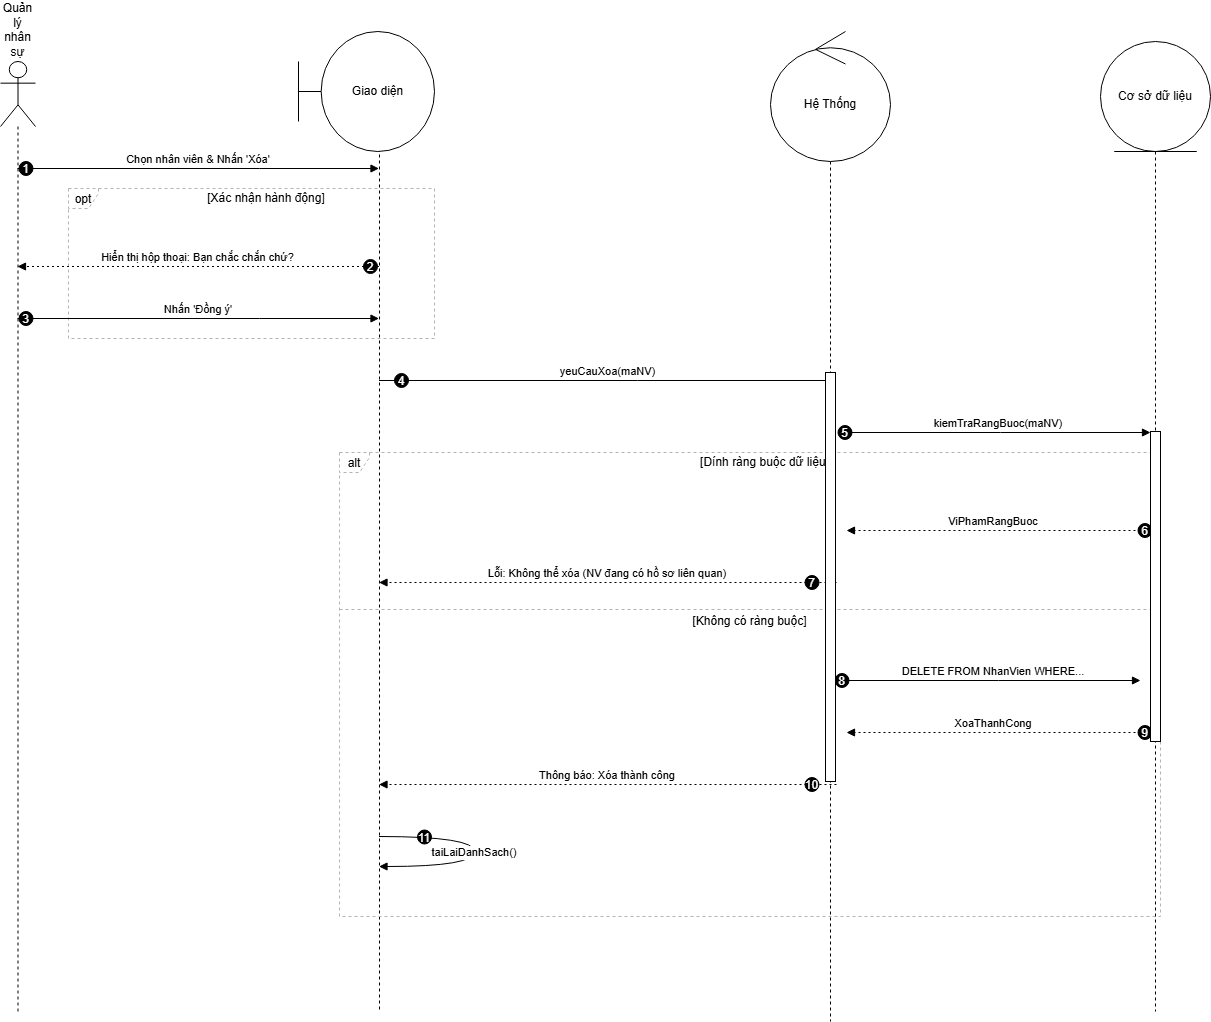

The diagram above was exported from draw.io. Its source (the exported page's mxGraphModel, read from the mxfile embedded in the PNG):
<mxGraphModel dx="2104" dy="2227" grid="1" gridSize="10" guides="1" tooltips="1" connect="1" arrows="1" fold="1" page="1" pageScale="1" pageWidth="827" pageHeight="1169" math="0" shadow="0">
  <root>
    <mxCell id="0" />
    <mxCell id="1" parent="0" />
    <mxCell id="Nfs79weebv0Y8T6asj78-1" parent="1" style="shape=umlLifeline;perimeter=lifelinePerimeter;whiteSpace=wrap;container=1;dropTarget=0;collapsible=0;recursiveResize=0;outlineConnect=0;portConstraint=eastwest;newEdgeStyle={&quot;edgeStyle&quot;:&quot;elbowEdgeStyle&quot;,&quot;elbow&quot;:&quot;vertical&quot;,&quot;curved&quot;:0,&quot;rounded&quot;:0};participant=umlActor;verticalAlign=bottom;labelPosition=center;verticalLabelPosition=top;align=center;size=65;" value="Quản lý nhân sự" vertex="1">
      <mxGeometry height="950" width="35" x="20" y="20" as="geometry" />
    </mxCell>
    <mxCell id="Nfs79weebv0Y8T6asj78-2" parent="1" style="shape=umlLifeline;perimeter=lifelinePerimeter;whiteSpace=wrap;container=1;dropTarget=0;collapsible=0;recursiveResize=0;outlineConnect=0;portConstraint=eastwest;newEdgeStyle={&quot;edgeStyle&quot;:&quot;elbowEdgeStyle&quot;,&quot;elbow&quot;:&quot;vertical&quot;,&quot;curved&quot;:0,&quot;rounded&quot;:0};size=65;" value="Danh sách NV" vertex="1">
      <mxGeometry height="940" width="62" x="368" y="30" as="geometry" />
    </mxCell>
    <mxCell id="Nfs79weebv0Y8T6asj78-7" parent="1" style="shape=umlFrame;dashed=1;pointerEvents=0;dropTarget=0;strokeColor=#B3B3B3;height=20;width=30" value="opt" vertex="1">
      <mxGeometry height="150" width="366" x="88" y="147" as="geometry" />
    </mxCell>
    <mxCell id="Nfs79weebv0Y8T6asj78-8" parent="Nfs79weebv0Y8T6asj78-7" style="text;strokeColor=none;fillColor=none;align=center;verticalAlign=middle;whiteSpace=wrap;" value="[Xác nhận hành động]" vertex="1">
      <mxGeometry height="20" width="336" x="30" as="geometry" />
    </mxCell>
    <mxCell id="Nfs79weebv0Y8T6asj78-9" parent="1" style="shape=umlFrame;dashed=1;pointerEvents=0;dropTarget=0;strokeColor=#B3B3B3;height=20;width=30" value="alt" vertex="1">
      <mxGeometry height="464" width="821" x="359" y="411" as="geometry" />
    </mxCell>
    <mxCell id="Nfs79weebv0Y8T6asj78-10" parent="Nfs79weebv0Y8T6asj78-9" style="text;strokeColor=none;fillColor=none;align=center;verticalAlign=middle;whiteSpace=wrap;" value="[Dính ràng buộc dữ liệu]" vertex="1">
      <mxGeometry height="20" width="791" x="30" as="geometry" />
    </mxCell>
    <mxCell id="Nfs79weebv0Y8T6asj78-11" parent="Nfs79weebv0Y8T6asj78-9" style="shape=line;dashed=1;whiteSpace=wrap;verticalAlign=top;labelPosition=center;verticalLabelPosition=middle;align=center;strokeColor=#B3B3B3;" value="[Không có ràng buộc]" vertex="1">
      <mxGeometry height="4" width="821" y="155" as="geometry" />
    </mxCell>
    <mxCell id="Nfs79weebv0Y8T6asj78-12" edge="1" parent="1" source="Nfs79weebv0Y8T6asj78-1" style="verticalAlign=bottom;edgeStyle=elbowEdgeStyle;elbow=vertical;curved=0;rounded=0;endArrow=block;" target="Nfs79weebv0Y8T6asj78-2" value="Chọn nhân viên &amp; Nhấn 'Xóa'">
      <mxGeometry relative="1" as="geometry">
        <Array as="points">
          <mxPoint x="279" y="127" />
        </Array>
      </mxGeometry>
    </mxCell>
    <mxCell id="Nfs79weebv0Y8T6asj78-13" parent="Nfs79weebv0Y8T6asj78-12" style="ellipse;aspect=fixed;fillColor=#000000;align=center;fontColor=#FFFFFF;" value="1" vertex="1">
      <mxGeometry height="14" relative="1" width="14" as="geometry">
        <mxPoint x="-179.5" y="-7" as="offset" />
      </mxGeometry>
    </mxCell>
    <mxCell id="Nfs79weebv0Y8T6asj78-14" edge="1" parent="1" source="Nfs79weebv0Y8T6asj78-2" style="verticalAlign=bottom;edgeStyle=elbowEdgeStyle;elbow=vertical;curved=0;rounded=0;dashed=1;dashPattern=2 3;endArrow=block;" target="Nfs79weebv0Y8T6asj78-1" value="Hiển thị hộp thoại: Bạn chắc chắn chứ?">
      <mxGeometry relative="1" as="geometry">
        <Array as="points">
          <mxPoint x="282" y="225" />
        </Array>
      </mxGeometry>
    </mxCell>
    <mxCell id="Nfs79weebv0Y8T6asj78-15" parent="Nfs79weebv0Y8T6asj78-14" style="ellipse;aspect=fixed;fillColor=#000000;align=center;fontColor=#FFFFFF;" value="2" vertex="1">
      <mxGeometry height="14" relative="1" width="14" as="geometry">
        <mxPoint x="165.5" y="-7" as="offset" />
      </mxGeometry>
    </mxCell>
    <mxCell id="Nfs79weebv0Y8T6asj78-16" edge="1" parent="1" source="Nfs79weebv0Y8T6asj78-1" style="verticalAlign=bottom;edgeStyle=elbowEdgeStyle;elbow=vertical;curved=0;rounded=0;endArrow=block;" target="Nfs79weebv0Y8T6asj78-2" value="Nhấn 'Đồng ý'">
      <mxGeometry relative="1" as="geometry">
        <Array as="points">
          <mxPoint x="279" y="277" />
        </Array>
      </mxGeometry>
    </mxCell>
    <mxCell id="Nfs79weebv0Y8T6asj78-17" parent="Nfs79weebv0Y8T6asj78-16" style="ellipse;aspect=fixed;fillColor=#000000;align=center;fontColor=#FFFFFF;" value="3" vertex="1">
      <mxGeometry height="14" relative="1" width="14" as="geometry">
        <mxPoint x="-179.5" y="-7" as="offset" />
      </mxGeometry>
    </mxCell>
    <mxCell id="Nfs79weebv0Y8T6asj78-18" edge="1" parent="1" source="Nfs79weebv0Y8T6asj78-2" style="verticalAlign=bottom;edgeStyle=elbowEdgeStyle;elbow=vertical;curved=0;rounded=0;endArrow=block;" value="yeuCauXoa(maNV)">
      <mxGeometry relative="1" as="geometry">
        <Array as="points">
          <mxPoint x="657" y="339" />
        </Array>
        <mxPoint x="856" y="339" as="targetPoint" />
      </mxGeometry>
    </mxCell>
    <mxCell id="Nfs79weebv0Y8T6asj78-19" parent="Nfs79weebv0Y8T6asj78-18" style="ellipse;aspect=fixed;fillColor=#000000;align=center;fontColor=#FFFFFF;" value="4" vertex="1">
      <mxGeometry height="14" relative="1" width="14" as="geometry">
        <mxPoint x="-213.5" y="-7" as="offset" />
      </mxGeometry>
    </mxCell>
    <mxCell id="Nfs79weebv0Y8T6asj78-20" edge="1" parent="1" style="verticalAlign=bottom;edgeStyle=elbowEdgeStyle;elbow=vertical;curved=0;rounded=0;endArrow=block;" target="Nfs79weebv0Y8T6asj78-38" value="kiemTraRangBuoc(maNV)">
      <mxGeometry relative="1" as="geometry">
        <Array as="points">
          <mxPoint x="1020" y="391" />
        </Array>
        <mxPoint x="866" y="391" as="sourcePoint" />
        <mxPoint x="1160" y="391" as="targetPoint" />
      </mxGeometry>
    </mxCell>
    <mxCell id="Nfs79weebv0Y8T6asj78-21" parent="Nfs79weebv0Y8T6asj78-20" style="ellipse;aspect=fixed;fillColor=#000000;align=center;fontColor=#FFFFFF;" value="5" vertex="1">
      <mxGeometry height="14" relative="1" width="14" as="geometry">
        <mxPoint x="-160.5" y="-7" as="offset" />
      </mxGeometry>
    </mxCell>
    <mxCell id="Nfs79weebv0Y8T6asj78-22" edge="1" parent="1" style="verticalAlign=bottom;edgeStyle=elbowEdgeStyle;elbow=vertical;curved=0;rounded=0;dashed=1;dashPattern=2 3;endArrow=block;" value="ViPhamRangBuoc">
      <mxGeometry relative="1" as="geometry">
        <Array as="points">
          <mxPoint x="1021" y="489" />
        </Array>
        <mxPoint x="1160" y="489" as="sourcePoint" />
        <mxPoint x="866" y="489" as="targetPoint" />
      </mxGeometry>
    </mxCell>
    <mxCell id="Nfs79weebv0Y8T6asj78-23" parent="Nfs79weebv0Y8T6asj78-22" style="ellipse;aspect=fixed;fillColor=#000000;align=center;fontColor=#FFFFFF;" value="6" vertex="1">
      <mxGeometry height="14" relative="1" width="14" as="geometry">
        <mxPoint x="144.5" y="-7" as="offset" />
      </mxGeometry>
    </mxCell>
    <mxCell id="Nfs79weebv0Y8T6asj78-24" edge="1" parent="1" style="verticalAlign=bottom;edgeStyle=elbowEdgeStyle;elbow=vertical;curved=0;rounded=0;dashed=1;dashPattern=2 3;endArrow=block;" target="Nfs79weebv0Y8T6asj78-2" value="Lỗi: Không thể xóa (NV đang có hồ sơ liên quan)">
      <mxGeometry relative="1" as="geometry">
        <Array as="points">
          <mxPoint x="658" y="541" />
        </Array>
        <mxPoint x="856" y="541" as="sourcePoint" />
      </mxGeometry>
    </mxCell>
    <mxCell id="Nfs79weebv0Y8T6asj78-25" parent="Nfs79weebv0Y8T6asj78-24" style="ellipse;aspect=fixed;fillColor=#000000;align=center;fontColor=#FFFFFF;" value="7" vertex="1">
      <mxGeometry height="14" relative="1" width="14" as="geometry">
        <mxPoint x="197.5" y="-7" as="offset" />
      </mxGeometry>
    </mxCell>
    <mxCell id="Nfs79weebv0Y8T6asj78-26" edge="1" parent="1" style="verticalAlign=bottom;edgeStyle=elbowEdgeStyle;elbow=vertical;curved=0;rounded=0;endArrow=block;" value="DELETE FROM NhanVien WHERE...">
      <mxGeometry relative="1" as="geometry">
        <Array as="points">
          <mxPoint x="1018" y="639" />
        </Array>
        <mxPoint x="866" y="639" as="sourcePoint" />
        <mxPoint x="1160" y="639" as="targetPoint" />
      </mxGeometry>
    </mxCell>
    <mxCell id="Nfs79weebv0Y8T6asj78-27" parent="Nfs79weebv0Y8T6asj78-26" style="ellipse;aspect=fixed;fillColor=#000000;align=center;fontColor=#FFFFFF;" value="8" vertex="1">
      <mxGeometry height="14" relative="1" width="14" as="geometry">
        <mxPoint x="-158.5" y="-7" as="offset" />
      </mxGeometry>
    </mxCell>
    <mxCell id="Nfs79weebv0Y8T6asj78-28" edge="1" parent="1" style="verticalAlign=bottom;edgeStyle=elbowEdgeStyle;elbow=vertical;curved=0;rounded=0;dashed=1;dashPattern=2 3;endArrow=block;" value="XoaThanhCong">
      <mxGeometry relative="1" as="geometry">
        <Array as="points">
          <mxPoint x="1021" y="691" />
        </Array>
        <mxPoint x="1160" y="691" as="sourcePoint" />
        <mxPoint x="866" y="691" as="targetPoint" />
      </mxGeometry>
    </mxCell>
    <mxCell id="Nfs79weebv0Y8T6asj78-29" parent="Nfs79weebv0Y8T6asj78-28" style="ellipse;aspect=fixed;fillColor=#000000;align=center;fontColor=#FFFFFF;" value="9" vertex="1">
      <mxGeometry height="14" relative="1" width="14" as="geometry">
        <mxPoint x="144.5" y="-7" as="offset" />
      </mxGeometry>
    </mxCell>
    <mxCell id="Nfs79weebv0Y8T6asj78-30" edge="1" parent="1" style="verticalAlign=bottom;edgeStyle=elbowEdgeStyle;elbow=vertical;curved=0;rounded=0;dashed=1;dashPattern=2 3;endArrow=block;" target="Nfs79weebv0Y8T6asj78-2" value="Thông báo: Xóa thành công">
      <mxGeometry relative="1" as="geometry">
        <Array as="points">
          <mxPoint x="658" y="743" />
        </Array>
        <mxPoint x="856" y="743" as="sourcePoint" />
      </mxGeometry>
    </mxCell>
    <mxCell id="Nfs79weebv0Y8T6asj78-31" parent="Nfs79weebv0Y8T6asj78-30" style="ellipse;aspect=fixed;fillColor=#000000;align=center;fontColor=#FFFFFF;" value="10" vertex="1">
      <mxGeometry height="14" relative="1" width="14" as="geometry">
        <mxPoint x="197.5" y="-7" as="offset" />
      </mxGeometry>
    </mxCell>
    <mxCell id="Nfs79weebv0Y8T6asj78-32" edge="1" parent="1" source="Nfs79weebv0Y8T6asj78-2" style="curved=1;endArrow=block;rounded=0;" target="Nfs79weebv0Y8T6asj78-2" value="taiLaiDanhSach()">
      <mxGeometry relative="1" as="geometry">
        <Array as="points">
          <mxPoint x="494" y="795" />
          <mxPoint x="494" y="825" />
        </Array>
      </mxGeometry>
    </mxCell>
    <mxCell id="Nfs79weebv0Y8T6asj78-33" parent="Nfs79weebv0Y8T6asj78-32" style="ellipse;aspect=fixed;fillColor=#000000;align=center;fontColor=#FFFFFF;" value="11" vertex="1">
      <mxGeometry height="14" relative="1" width="14" as="geometry">
        <mxPoint x="-57" y="-22" as="offset" />
      </mxGeometry>
    </mxCell>
    <mxCell id="Nfs79weebv0Y8T6asj78-34" parent="1" style="shape=umlBoundary;whiteSpace=wrap;html=1;" value="Giao diện" vertex="1">
      <mxGeometry height="120" width="136" x="318" y="-10" as="geometry" />
    </mxCell>
    <mxCell id="Nfs79weebv0Y8T6asj78-35" parent="1" style="shape=umlLifeline;perimeter=lifelinePerimeter;whiteSpace=wrap;html=1;container=1;dropTarget=0;collapsible=0;recursiveResize=0;outlineConnect=0;portConstraint=eastwest;newEdgeStyle={&quot;curved&quot;:0,&quot;rounded&quot;:0};participant=umlControl;size=130;" value="&lt;div&gt;&lt;br&gt;&lt;/div&gt;Hệ Thống" vertex="1">
      <mxGeometry height="990" width="120" x="790" y="-10" as="geometry" />
    </mxCell>
    <mxCell id="Nfs79weebv0Y8T6asj78-36" parent="Nfs79weebv0Y8T6asj78-35" style="html=1;points=[[0,0,0,0,5],[0,1,0,0,-5],[1,0,0,0,5],[1,1,0,0,-5]];perimeter=orthogonalPerimeter;outlineConnect=0;targetShapes=umlLifeline;portConstraint=eastwest;newEdgeStyle={&quot;curved&quot;:0,&quot;rounded&quot;:0};" value="" vertex="1">
      <mxGeometry height="409" width="10" x="55" y="341" as="geometry" />
    </mxCell>
    <mxCell id="Nfs79weebv0Y8T6asj78-37" parent="1" style="shape=umlLifeline;perimeter=lifelinePerimeter;whiteSpace=wrap;html=1;container=1;dropTarget=0;collapsible=0;recursiveResize=0;outlineConnect=0;portConstraint=eastwest;newEdgeStyle={&quot;curved&quot;:0,&quot;rounded&quot;:0};participant=umlEntity;size=110;" value="Cơ sở dữ liệu" vertex="1">
      <mxGeometry height="970" width="110" x="1120" as="geometry" />
    </mxCell>
    <mxCell id="Nfs79weebv0Y8T6asj78-38" parent="1" style="html=1;points=[[0,0,0,0,5],[0,1,0,0,-5],[1,0,0,0,5],[1,1,0,0,-5]];perimeter=orthogonalPerimeter;outlineConnect=0;targetShapes=umlLifeline;portConstraint=eastwest;newEdgeStyle={&quot;curved&quot;:0,&quot;rounded&quot;:0};" value="" vertex="1">
      <mxGeometry height="310" width="10" x="1170" y="390" as="geometry" />
    </mxCell>
  </root>
</mxGraphModel>